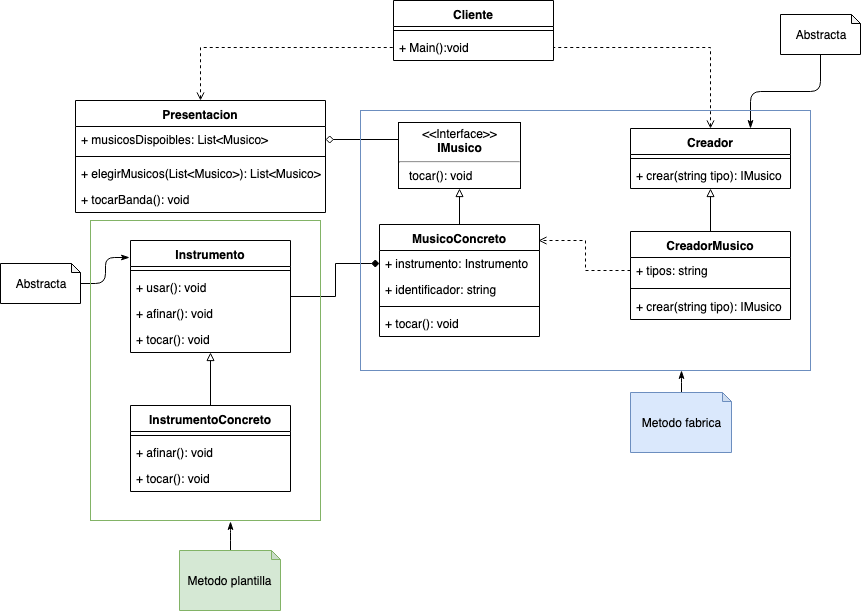

The diagram above was exported from draw.io. Its source (the exported page's mxGraphModel, read from the mxfile embedded in the PNG):
<mxGraphModel dx="2224" dy="772" grid="1" gridSize="10" guides="1" tooltips="1" connect="1" arrows="1" fold="1" page="1" pageScale="1" pageWidth="826" pageHeight="1169" math="0" shadow="0">
  <root>
    <mxCell id="uFIZnrpQU0IbB2wmINi9-0" />
    <mxCell id="uFIZnrpQU0IbB2wmINi9-1" parent="uFIZnrpQU0IbB2wmINi9-0" />
    <mxCell id="uFIZnrpQU0IbB2wmINi9-67" style="edgeStyle=orthogonalEdgeStyle;rounded=0;orthogonalLoop=1;jettySize=auto;html=1;entryX=0;entryY=0.5;entryDx=0;entryDy=0;dashed=1;endArrow=none;endFill=0;startArrow=open;startFill=0;" edge="1" parent="uFIZnrpQU0IbB2wmINi9-1" source="uFIZnrpQU0IbB2wmINi9-2" target="uFIZnrpQU0IbB2wmINi9-65">
      <mxGeometry relative="1" as="geometry" />
    </mxCell>
    <mxCell id="uFIZnrpQU0IbB2wmINi9-2" value="Presentacion" style="swimlane;fontStyle=1;align=center;verticalAlign=top;childLayout=stackLayout;horizontal=1;startSize=26;horizontalStack=0;resizeParent=1;resizeParentMax=0;resizeLast=0;collapsible=1;marginBottom=0;" vertex="1" parent="uFIZnrpQU0IbB2wmINi9-1">
      <mxGeometry x="15" y="130" width="250" height="112" as="geometry" />
    </mxCell>
    <mxCell id="uFIZnrpQU0IbB2wmINi9-3" value="+ musicosDispoibles: List&lt;Musico&gt;" style="text;strokeColor=none;fillColor=none;align=left;verticalAlign=top;spacingLeft=4;spacingRight=4;overflow=hidden;rotatable=0;points=[[0,0.5],[1,0.5]];portConstraint=eastwest;" vertex="1" parent="uFIZnrpQU0IbB2wmINi9-2">
      <mxGeometry y="26" width="250" height="26" as="geometry" />
    </mxCell>
    <mxCell id="uFIZnrpQU0IbB2wmINi9-4" value="" style="line;strokeWidth=1;fillColor=none;align=left;verticalAlign=middle;spacingTop=-1;spacingLeft=3;spacingRight=3;rotatable=0;labelPosition=right;points=[];portConstraint=eastwest;" vertex="1" parent="uFIZnrpQU0IbB2wmINi9-2">
      <mxGeometry y="52" width="250" height="8" as="geometry" />
    </mxCell>
    <mxCell id="uFIZnrpQU0IbB2wmINi9-5" value="+ elegirMusicos(List&lt;Musico&gt;): List&lt;Musico&gt;" style="text;strokeColor=none;fillColor=none;align=left;verticalAlign=top;spacingLeft=4;spacingRight=4;overflow=hidden;rotatable=0;points=[[0,0.5],[1,0.5]];portConstraint=eastwest;" vertex="1" parent="uFIZnrpQU0IbB2wmINi9-2">
      <mxGeometry y="60" width="250" height="26" as="geometry" />
    </mxCell>
    <mxCell id="uFIZnrpQU0IbB2wmINi9-7" value="+ tocarBanda(): void" style="text;strokeColor=none;fillColor=none;align=left;verticalAlign=top;spacingLeft=4;spacingRight=4;overflow=hidden;rotatable=0;points=[[0,0.5],[1,0.5]];portConstraint=eastwest;" vertex="1" parent="uFIZnrpQU0IbB2wmINi9-2">
      <mxGeometry y="86" width="250" height="26" as="geometry" />
    </mxCell>
    <mxCell id="uFIZnrpQU0IbB2wmINi9-56" style="edgeStyle=orthogonalEdgeStyle;rounded=0;orthogonalLoop=1;jettySize=auto;html=1;entryX=0.5;entryY=1;entryDx=0;entryDy=0;endArrow=block;endFill=0;" edge="1" parent="uFIZnrpQU0IbB2wmINi9-1" source="uFIZnrpQU0IbB2wmINi9-8" target="uFIZnrpQU0IbB2wmINi9-24">
      <mxGeometry relative="1" as="geometry" />
    </mxCell>
    <mxCell id="uFIZnrpQU0IbB2wmINi9-8" value="MusicoConcreto" style="swimlane;fontStyle=1;align=center;verticalAlign=top;childLayout=stackLayout;horizontal=1;startSize=26;horizontalStack=0;resizeParent=1;resizeParentMax=0;resizeLast=0;collapsible=1;marginBottom=0;" vertex="1" parent="uFIZnrpQU0IbB2wmINi9-1">
      <mxGeometry x="319" y="254" width="160" height="112" as="geometry" />
    </mxCell>
    <mxCell id="uFIZnrpQU0IbB2wmINi9-17" value="+ instrumento: Instrumento" style="text;strokeColor=none;fillColor=none;align=left;verticalAlign=top;spacingLeft=4;spacingRight=4;overflow=hidden;rotatable=0;points=[[0,0.5],[1,0.5]];portConstraint=eastwest;" vertex="1" parent="uFIZnrpQU0IbB2wmINi9-8">
      <mxGeometry y="26" width="160" height="26" as="geometry" />
    </mxCell>
    <mxCell id="uFIZnrpQU0IbB2wmINi9-9" value="+ identificador: string" style="text;strokeColor=none;fillColor=none;align=left;verticalAlign=top;spacingLeft=4;spacingRight=4;overflow=hidden;rotatable=0;points=[[0,0.5],[1,0.5]];portConstraint=eastwest;" vertex="1" parent="uFIZnrpQU0IbB2wmINi9-8">
      <mxGeometry y="52" width="160" height="26" as="geometry" />
    </mxCell>
    <mxCell id="uFIZnrpQU0IbB2wmINi9-10" value="" style="line;strokeWidth=1;fillColor=none;align=left;verticalAlign=middle;spacingTop=-1;spacingLeft=3;spacingRight=3;rotatable=0;labelPosition=right;points=[];portConstraint=eastwest;" vertex="1" parent="uFIZnrpQU0IbB2wmINi9-8">
      <mxGeometry y="78" width="160" height="8" as="geometry" />
    </mxCell>
    <mxCell id="uFIZnrpQU0IbB2wmINi9-11" value="+ tocar(): void" style="text;strokeColor=none;fillColor=none;align=left;verticalAlign=top;spacingLeft=4;spacingRight=4;overflow=hidden;rotatable=0;points=[[0,0.5],[1,0.5]];portConstraint=eastwest;" vertex="1" parent="uFIZnrpQU0IbB2wmINi9-8">
      <mxGeometry y="86" width="160" height="26" as="geometry" />
    </mxCell>
    <mxCell id="uFIZnrpQU0IbB2wmINi9-55" style="edgeStyle=orthogonalEdgeStyle;rounded=0;orthogonalLoop=1;jettySize=auto;html=1;endArrow=diamond;endFill=0;exitX=0;exitY=0.25;exitDx=0;exitDy=0;" edge="1" parent="uFIZnrpQU0IbB2wmINi9-1" source="uFIZnrpQU0IbB2wmINi9-24" target="uFIZnrpQU0IbB2wmINi9-3">
      <mxGeometry relative="1" as="geometry" />
    </mxCell>
    <mxCell id="uFIZnrpQU0IbB2wmINi9-24" value="&lt;p style=&quot;margin: 0px ; margin-top: 4px ; text-align: center&quot;&gt;&amp;lt;&amp;lt;Interface&amp;gt;&amp;gt;&lt;br&gt;&lt;b&gt;IMusico&lt;/b&gt;&lt;/p&gt;&lt;hr&gt;&lt;p style=&quot;margin: 0px ; margin-top: 4px ; margin-left: 10px ; text-align: left&quot;&gt;tocar(): void&lt;/p&gt;" style="shape=rect;html=1;overflow=fill;whiteSpace=wrap;" vertex="1" parent="uFIZnrpQU0IbB2wmINi9-1">
      <mxGeometry x="338" y="152" width="122" height="66" as="geometry" />
    </mxCell>
    <mxCell id="uFIZnrpQU0IbB2wmINi9-60" style="edgeStyle=orthogonalEdgeStyle;rounded=0;orthogonalLoop=1;jettySize=auto;html=1;entryX=0.5;entryY=0;entryDx=0;entryDy=0;endArrow=none;endFill=0;startArrow=block;startFill=0;" edge="1" parent="uFIZnrpQU0IbB2wmINi9-1" source="uFIZnrpQU0IbB2wmINi9-26" target="uFIZnrpQU0IbB2wmINi9-50">
      <mxGeometry relative="1" as="geometry" />
    </mxCell>
    <mxCell id="uFIZnrpQU0IbB2wmINi9-66" style="edgeStyle=orthogonalEdgeStyle;rounded=0;orthogonalLoop=1;jettySize=auto;html=1;entryX=1;entryY=0.5;entryDx=0;entryDy=0;dashed=1;endArrow=none;endFill=0;startArrow=open;startFill=0;" edge="1" parent="uFIZnrpQU0IbB2wmINi9-1" source="uFIZnrpQU0IbB2wmINi9-26" target="uFIZnrpQU0IbB2wmINi9-65">
      <mxGeometry relative="1" as="geometry" />
    </mxCell>
    <mxCell id="uFIZnrpQU0IbB2wmINi9-26" value="Creador" style="swimlane;fontStyle=1;align=center;verticalAlign=top;childLayout=stackLayout;horizontal=1;startSize=26;horizontalStack=0;resizeParent=1;resizeParentMax=0;resizeLast=0;collapsible=1;marginBottom=0;" vertex="1" parent="uFIZnrpQU0IbB2wmINi9-1">
      <mxGeometry x="570" y="158" width="160" height="60" as="geometry" />
    </mxCell>
    <mxCell id="uFIZnrpQU0IbB2wmINi9-29" value="" style="line;strokeWidth=1;fillColor=none;align=left;verticalAlign=middle;spacingTop=-1;spacingLeft=3;spacingRight=3;rotatable=0;labelPosition=right;points=[];portConstraint=eastwest;" vertex="1" parent="uFIZnrpQU0IbB2wmINi9-26">
      <mxGeometry y="26" width="160" height="8" as="geometry" />
    </mxCell>
    <mxCell id="uFIZnrpQU0IbB2wmINi9-30" value="+ crear(string tipo): IMusico&#10;" style="text;strokeColor=none;fillColor=none;align=left;verticalAlign=top;spacingLeft=4;spacingRight=4;overflow=hidden;rotatable=0;points=[[0,0.5],[1,0.5]];portConstraint=eastwest;" vertex="1" parent="uFIZnrpQU0IbB2wmINi9-26">
      <mxGeometry y="34" width="160" height="26" as="geometry" />
    </mxCell>
    <mxCell id="uFIZnrpQU0IbB2wmINi9-61" style="edgeStyle=orthogonalEdgeStyle;rounded=0;orthogonalLoop=1;jettySize=auto;html=1;entryX=0.5;entryY=0;entryDx=0;entryDy=0;endArrow=none;endFill=0;startArrow=block;startFill=0;" edge="1" parent="uFIZnrpQU0IbB2wmINi9-1" source="uFIZnrpQU0IbB2wmINi9-37" target="uFIZnrpQU0IbB2wmINi9-44">
      <mxGeometry relative="1" as="geometry" />
    </mxCell>
    <mxCell id="uFIZnrpQU0IbB2wmINi9-76" style="edgeStyle=orthogonalEdgeStyle;rounded=0;orthogonalLoop=1;jettySize=auto;html=1;entryX=0;entryY=0.5;entryDx=0;entryDy=0;startArrow=none;startFill=0;endArrow=diamond;endFill=1;" edge="1" parent="uFIZnrpQU0IbB2wmINi9-1" source="uFIZnrpQU0IbB2wmINi9-37" target="uFIZnrpQU0IbB2wmINi9-17">
      <mxGeometry relative="1" as="geometry" />
    </mxCell>
    <mxCell id="uFIZnrpQU0IbB2wmINi9-37" value="Instrumento" style="swimlane;fontStyle=1;align=center;verticalAlign=top;childLayout=stackLayout;horizontal=1;startSize=26;horizontalStack=0;resizeParent=1;resizeParentMax=0;resizeLast=0;collapsible=1;marginBottom=0;" vertex="1" parent="uFIZnrpQU0IbB2wmINi9-1">
      <mxGeometry x="70" y="270" width="160" height="112" as="geometry" />
    </mxCell>
    <mxCell id="uFIZnrpQU0IbB2wmINi9-40" value="" style="line;strokeWidth=1;fillColor=none;align=left;verticalAlign=middle;spacingTop=-1;spacingLeft=3;spacingRight=3;rotatable=0;labelPosition=right;points=[];portConstraint=eastwest;" vertex="1" parent="uFIZnrpQU0IbB2wmINi9-37">
      <mxGeometry y="26" width="160" height="8" as="geometry" />
    </mxCell>
    <mxCell id="uFIZnrpQU0IbB2wmINi9-41" value="+ usar(): void" style="text;strokeColor=none;fillColor=none;align=left;verticalAlign=top;spacingLeft=4;spacingRight=4;overflow=hidden;rotatable=0;points=[[0,0.5],[1,0.5]];portConstraint=eastwest;" vertex="1" parent="uFIZnrpQU0IbB2wmINi9-37">
      <mxGeometry y="34" width="160" height="26" as="geometry" />
    </mxCell>
    <mxCell id="uFIZnrpQU0IbB2wmINi9-42" value="+ afinar(): void" style="text;strokeColor=none;fillColor=none;align=left;verticalAlign=top;spacingLeft=4;spacingRight=4;overflow=hidden;rotatable=0;points=[[0,0.5],[1,0.5]];portConstraint=eastwest;" vertex="1" parent="uFIZnrpQU0IbB2wmINi9-37">
      <mxGeometry y="60" width="160" height="26" as="geometry" />
    </mxCell>
    <mxCell id="uFIZnrpQU0IbB2wmINi9-43" value="+ tocar(): void" style="text;strokeColor=none;fillColor=none;align=left;verticalAlign=top;spacingLeft=4;spacingRight=4;overflow=hidden;rotatable=0;points=[[0,0.5],[1,0.5]];portConstraint=eastwest;" vertex="1" parent="uFIZnrpQU0IbB2wmINi9-37">
      <mxGeometry y="86" width="160" height="26" as="geometry" />
    </mxCell>
    <mxCell id="uFIZnrpQU0IbB2wmINi9-44" value="InstrumentoConcreto&#10;" style="swimlane;fontStyle=1;align=center;verticalAlign=top;childLayout=stackLayout;horizontal=1;startSize=26;horizontalStack=0;resizeParent=1;resizeParentMax=0;resizeLast=0;collapsible=1;marginBottom=0;" vertex="1" parent="uFIZnrpQU0IbB2wmINi9-1">
      <mxGeometry x="70" y="435" width="160" height="86" as="geometry" />
    </mxCell>
    <mxCell id="uFIZnrpQU0IbB2wmINi9-45" value="" style="line;strokeWidth=1;fillColor=none;align=left;verticalAlign=middle;spacingTop=-1;spacingLeft=3;spacingRight=3;rotatable=0;labelPosition=right;points=[];portConstraint=eastwest;" vertex="1" parent="uFIZnrpQU0IbB2wmINi9-44">
      <mxGeometry y="26" width="160" height="8" as="geometry" />
    </mxCell>
    <mxCell id="uFIZnrpQU0IbB2wmINi9-47" value="+ afinar(): void" style="text;strokeColor=none;fillColor=none;align=left;verticalAlign=top;spacingLeft=4;spacingRight=4;overflow=hidden;rotatable=0;points=[[0,0.5],[1,0.5]];portConstraint=eastwest;" vertex="1" parent="uFIZnrpQU0IbB2wmINi9-44">
      <mxGeometry y="34" width="160" height="26" as="geometry" />
    </mxCell>
    <mxCell id="uFIZnrpQU0IbB2wmINi9-48" value="+ tocar(): void" style="text;strokeColor=none;fillColor=none;align=left;verticalAlign=top;spacingLeft=4;spacingRight=4;overflow=hidden;rotatable=0;points=[[0,0.5],[1,0.5]];portConstraint=eastwest;" vertex="1" parent="uFIZnrpQU0IbB2wmINi9-44">
      <mxGeometry y="60" width="160" height="26" as="geometry" />
    </mxCell>
    <mxCell id="uFIZnrpQU0IbB2wmINi9-50" value="CreadorMusico" style="swimlane;fontStyle=1;align=center;verticalAlign=top;childLayout=stackLayout;horizontal=1;startSize=26;horizontalStack=0;resizeParent=1;resizeParentMax=0;resizeLast=0;collapsible=1;marginBottom=0;" vertex="1" parent="uFIZnrpQU0IbB2wmINi9-1">
      <mxGeometry x="570" y="261" width="160" height="88" as="geometry" />
    </mxCell>
    <mxCell id="uFIZnrpQU0IbB2wmINi9-54" value="+ tipos: string&#10;" style="text;strokeColor=none;fillColor=none;align=left;verticalAlign=top;spacingLeft=4;spacingRight=4;overflow=hidden;rotatable=0;points=[[0,0.5],[1,0.5]];portConstraint=eastwest;" vertex="1" parent="uFIZnrpQU0IbB2wmINi9-50">
      <mxGeometry y="26" width="160" height="26" as="geometry" />
    </mxCell>
    <mxCell id="uFIZnrpQU0IbB2wmINi9-51" value="" style="line;strokeWidth=1;fillColor=none;align=left;verticalAlign=middle;spacingTop=-1;spacingLeft=3;spacingRight=3;rotatable=0;labelPosition=right;points=[];portConstraint=eastwest;" vertex="1" parent="uFIZnrpQU0IbB2wmINi9-50">
      <mxGeometry y="52" width="160" height="10" as="geometry" />
    </mxCell>
    <mxCell id="uFIZnrpQU0IbB2wmINi9-52" value="+ crear(string tipo): IMusico&#10;" style="text;strokeColor=none;fillColor=none;align=left;verticalAlign=top;spacingLeft=4;spacingRight=4;overflow=hidden;rotatable=0;points=[[0,0.5],[1,0.5]];portConstraint=eastwest;" vertex="1" parent="uFIZnrpQU0IbB2wmINi9-50">
      <mxGeometry y="62" width="160" height="26" as="geometry" />
    </mxCell>
    <mxCell id="uFIZnrpQU0IbB2wmINi9-63" value="Cliente" style="swimlane;fontStyle=1;align=center;verticalAlign=top;childLayout=stackLayout;horizontal=1;startSize=26;horizontalStack=0;resizeParent=1;resizeParentMax=0;resizeLast=0;collapsible=1;marginBottom=0;" vertex="1" parent="uFIZnrpQU0IbB2wmINi9-1">
      <mxGeometry x="333" y="30" width="160" height="60" as="geometry" />
    </mxCell>
    <mxCell id="uFIZnrpQU0IbB2wmINi9-64" value="" style="line;strokeWidth=1;fillColor=none;align=left;verticalAlign=middle;spacingTop=-1;spacingLeft=3;spacingRight=3;rotatable=0;labelPosition=right;points=[];portConstraint=eastwest;" vertex="1" parent="uFIZnrpQU0IbB2wmINi9-63">
      <mxGeometry y="26" width="160" height="8" as="geometry" />
    </mxCell>
    <mxCell id="uFIZnrpQU0IbB2wmINi9-65" value="+ Main():void&#10;" style="text;strokeColor=none;fillColor=none;align=left;verticalAlign=top;spacingLeft=4;spacingRight=4;overflow=hidden;rotatable=0;points=[[0,0.5],[1,0.5]];portConstraint=eastwest;" vertex="1" parent="uFIZnrpQU0IbB2wmINi9-63">
      <mxGeometry y="34" width="160" height="26" as="geometry" />
    </mxCell>
    <mxCell id="uFIZnrpQU0IbB2wmINi9-75" style="edgeStyle=orthogonalEdgeStyle;rounded=0;orthogonalLoop=1;jettySize=auto;html=1;dashed=1;startArrow=none;startFill=0;endArrow=open;endFill=0;entryX=0.994;entryY=0.143;entryDx=0;entryDy=0;entryPerimeter=0;" edge="1" parent="uFIZnrpQU0IbB2wmINi9-1" source="uFIZnrpQU0IbB2wmINi9-54" target="uFIZnrpQU0IbB2wmINi9-8">
      <mxGeometry relative="1" as="geometry">
        <mxPoint x="350" y="310" as="targetPoint" />
      </mxGeometry>
    </mxCell>
    <mxCell id="uFIZnrpQU0IbB2wmINi9-78" style="edgeStyle=orthogonalEdgeStyle;orthogonalLoop=1;jettySize=auto;html=1;entryX=0.75;entryY=0;entryDx=0;entryDy=0;startArrow=none;startFill=0;endArrow=classicThin;endFill=1;rounded=1;" edge="1" parent="uFIZnrpQU0IbB2wmINi9-1" source="uFIZnrpQU0IbB2wmINi9-77" target="uFIZnrpQU0IbB2wmINi9-26">
      <mxGeometry relative="1" as="geometry" />
    </mxCell>
    <mxCell id="uFIZnrpQU0IbB2wmINi9-77" value="Abstracta" style="shape=note;whiteSpace=wrap;html=1;backgroundOutline=1;darkOpacity=0.05;size=9;" vertex="1" parent="uFIZnrpQU0IbB2wmINi9-1">
      <mxGeometry x="720" y="44" width="80" height="40" as="geometry" />
    </mxCell>
    <mxCell id="uFIZnrpQU0IbB2wmINi9-80" style="edgeStyle=orthogonalEdgeStyle;rounded=1;orthogonalLoop=1;jettySize=auto;html=1;entryX=-0.006;entryY=0.152;entryDx=0;entryDy=0;entryPerimeter=0;startArrow=none;startFill=0;endArrow=classicThin;endFill=1;" edge="1" parent="uFIZnrpQU0IbB2wmINi9-1" source="uFIZnrpQU0IbB2wmINi9-79" target="uFIZnrpQU0IbB2wmINi9-37">
      <mxGeometry relative="1" as="geometry" />
    </mxCell>
    <mxCell id="uFIZnrpQU0IbB2wmINi9-79" value="Abstracta" style="shape=note;whiteSpace=wrap;html=1;backgroundOutline=1;darkOpacity=0.05;size=9;" vertex="1" parent="uFIZnrpQU0IbB2wmINi9-1">
      <mxGeometry x="-60" y="293" width="80" height="40" as="geometry" />
    </mxCell>
    <mxCell id="uFIZnrpQU0IbB2wmINi9-84" style="edgeStyle=orthogonalEdgeStyle;rounded=1;orthogonalLoop=1;jettySize=auto;html=1;entryX=0.713;entryY=1;entryDx=0;entryDy=0;entryPerimeter=0;startArrow=none;startFill=0;endArrow=classicThin;endFill=1;" edge="1" parent="uFIZnrpQU0IbB2wmINi9-1" source="uFIZnrpQU0IbB2wmINi9-81" target="uFIZnrpQU0IbB2wmINi9-83">
      <mxGeometry relative="1" as="geometry" />
    </mxCell>
    <mxCell id="uFIZnrpQU0IbB2wmINi9-81" value="Metodo fabrica" style="shape=note;whiteSpace=wrap;html=1;backgroundOutline=1;darkOpacity=0.05;size=9;fillColor=#dae8fc;strokeColor=#6c8ebf;" vertex="1" parent="uFIZnrpQU0IbB2wmINi9-1">
      <mxGeometry x="570" y="422" width="101" height="60" as="geometry" />
    </mxCell>
    <mxCell id="uFIZnrpQU0IbB2wmINi9-83" value="" style="rounded=0;whiteSpace=wrap;html=1;fillColor=none;strokeColor=#6c8ebf;" vertex="1" parent="uFIZnrpQU0IbB2wmINi9-1">
      <mxGeometry x="300" y="140" width="450" height="260" as="geometry" />
    </mxCell>
    <mxCell id="uFIZnrpQU0IbB2wmINi9-85" value="" style="rounded=0;whiteSpace=wrap;html=1;fillColor=none;strokeColor=#82b366;" vertex="1" parent="uFIZnrpQU0IbB2wmINi9-1">
      <mxGeometry x="30" y="250" width="230" height="300" as="geometry" />
    </mxCell>
    <mxCell id="uFIZnrpQU0IbB2wmINi9-87" style="edgeStyle=orthogonalEdgeStyle;rounded=1;orthogonalLoop=1;jettySize=auto;html=1;entryX=0.609;entryY=1.003;entryDx=0;entryDy=0;entryPerimeter=0;startArrow=none;startFill=0;endArrow=classicThin;endFill=1;" edge="1" parent="uFIZnrpQU0IbB2wmINi9-1" source="uFIZnrpQU0IbB2wmINi9-86" target="uFIZnrpQU0IbB2wmINi9-85">
      <mxGeometry relative="1" as="geometry" />
    </mxCell>
    <mxCell id="uFIZnrpQU0IbB2wmINi9-86" value="Metodo plantilla" style="shape=note;whiteSpace=wrap;html=1;backgroundOutline=1;darkOpacity=0.05;size=9;fillColor=#d5e8d4;strokeColor=#82b366;" vertex="1" parent="uFIZnrpQU0IbB2wmINi9-1">
      <mxGeometry x="119" y="580" width="101" height="60" as="geometry" />
    </mxCell>
  </root>
</mxGraphModel>